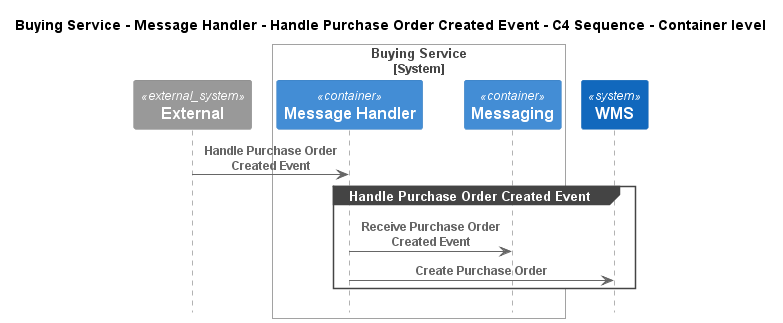

The diagram above was rendered by PlantUML. Its source (embedded in the PNG):
@startuml
!pragma layout smetana
!include ..\..\..\..\..\..\.c4s\C4_Sequence.puml

title Buying Service - Message Handler - Handle Purchase Order Created Event - C4 Sequence - Container level

System_Ext(C4InterFlow.SoftwareSystems.ExternalSystem, "External", "")

System_Boundary(ECommercePlatform.SoftwareSystems.BuyingService, "Buying Service")
    Container(ECommercePlatform.SoftwareSystems.BuyingService.Containers.MessageHandler, "Message Handler", "", "")
    Container(ECommercePlatform.SoftwareSystems.BuyingService.Containers.Messaging, "Messaging", "", "")
Boundary_End()
System(ECommercePlatform.SoftwareSystems.WMS, "WMS", "")

Rel(C4InterFlow.SoftwareSystems.ExternalSystem, ECommercePlatform.SoftwareSystems.BuyingService.Containers.MessageHandler, "Handle Purchase Order Created Event")
group Handle Purchase Order Created Event
Rel(ECommercePlatform.SoftwareSystems.BuyingService.Containers.MessageHandler, ECommercePlatform.SoftwareSystems.BuyingService.Containers.Messaging, "Receive Purchase Order Created Event")
Rel(ECommercePlatform.SoftwareSystems.BuyingService.Containers.MessageHandler, ECommercePlatform.SoftwareSystems.WMS, "Create Purchase Order")
end


@enduml